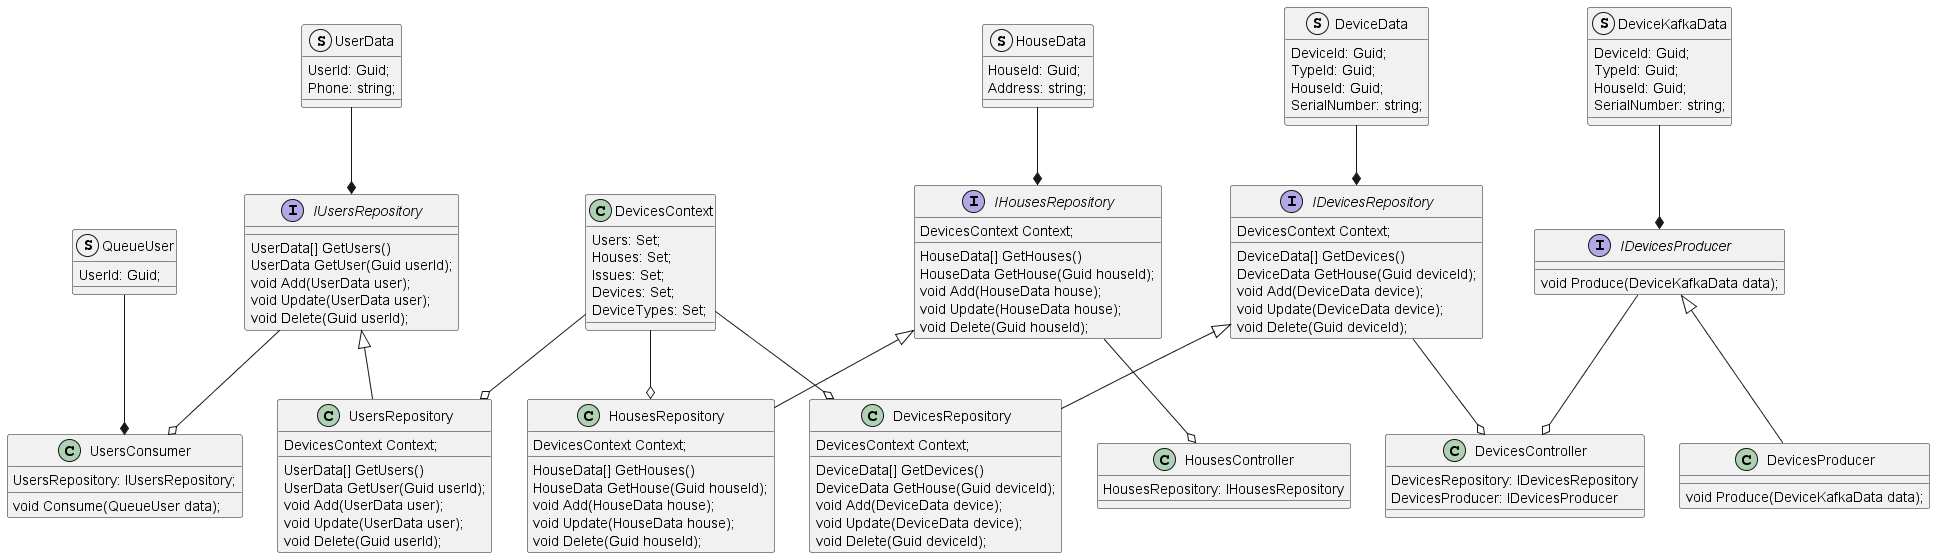

The diagram above was rendered by PlantUML. Its source (embedded in the PNG):
@startuml


struct QueueUser {
  UserId: Guid;
}

class UsersConsumer {
  UsersRepository: IUsersRepository;
  void Consume(QueueUser data);
}


struct UserData {
  UserId: Guid;
  Phone: string;
}

interface IUsersRepository {
  UserData[] GetUsers()
  UserData GetUser(Guid userId);
  void Add(UserData user);
  void Update(UserData user);
  void Delete(Guid userId);
}

class UsersRepository {
  DevicesContext Context;
  UserData[] GetUsers()
  UserData GetUser(Guid userId);
  void Add(UserData user);
  void Update(UserData user);
  void Delete(Guid userId);
}

class DevicesContext {
  Users: Set;
  Houses: Set;
  Issues: Set;
  Devices: Set;
  DeviceTypes: Set;
}

struct HouseData {
  HouseId: Guid;
  Address: string;
}

interface IHousesRepository {
  DevicesContext Context;
  HouseData[] GetHouses()
  HouseData GetHouse(Guid houseId);
  void Add(HouseData house);
  void Update(HouseData house);
  void Delete(Guid houseId);
}

class HousesRepository {
  DevicesContext Context;
  HouseData[] GetHouses()
  HouseData GetHouse(Guid houseId);
  void Add(HouseData house);
  void Update(HouseData house);
  void Delete(Guid houseId);
}

class HousesController {
  HousesRepository: IHousesRepository
}

struct DeviceData {
  DeviceId: Guid;
  TypeId: Guid;
  HouseId: Guid;
  SerialNumber: string;
}

interface IDevicesRepository {
  DevicesContext Context;
  DeviceData[] GetDevices()
  DeviceData GetHouse(Guid deviceId);
  void Add(DeviceData device);
  void Update(DeviceData device);
  void Delete(Guid deviceId);
}

class DevicesRepository {
  DevicesContext Context;
  DeviceData[] GetDevices()
  DeviceData GetHouse(Guid deviceId);
  void Add(DeviceData device);
  void Update(DeviceData device);
  void Delete(Guid deviceId);
}

class DevicesController {
  DevicesRepository: IDevicesRepository
  DevicesProducer: IDevicesProducer
}

struct DeviceKafkaData {
  DeviceId: Guid;
  TypeId: Guid;
  HouseId: Guid;
  SerialNumber: string;
}

interface IDevicesProducer {
  void Produce(DeviceKafkaData data);
}

class DevicesProducer {
  void Produce(DeviceKafkaData data);
}

IUsersRepository <|-- UsersRepository
DevicesContext --o UsersRepository
UserData --* IUsersRepository

IHousesRepository <|-- HousesRepository
DevicesContext --o HousesRepository
HouseData --* IHousesRepository

IDevicesRepository <|-- DevicesRepository
DevicesContext --o DevicesRepository
DeviceData --* IDevicesRepository

IUsersRepository --o UsersConsumer
QueueUser --* UsersConsumer


IHousesRepository --o HousesController
IDevicesRepository --o DevicesController
IDevicesProducer --o DevicesController


IDevicesProducer <|-- DevicesProducer
DeviceKafkaData --* IDevicesProducer

@enduml